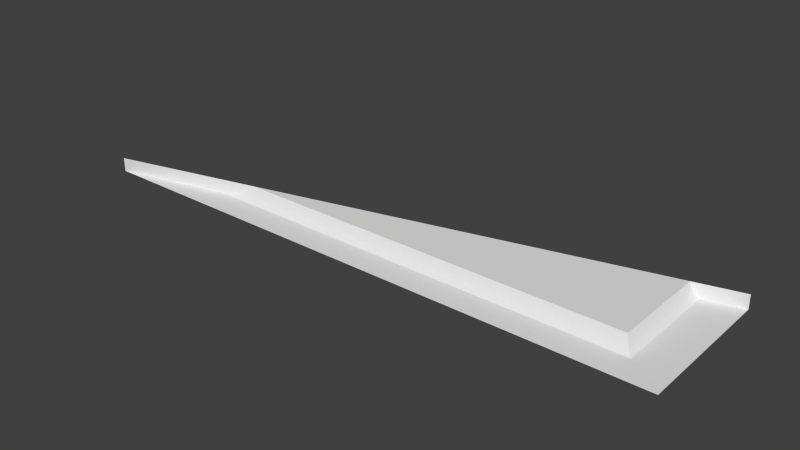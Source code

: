# Source: sec1_1c_slice64high.blend  (saved by Blender 2.76.0; exported with 4.5.12 LTS)
import bpy
from mathutils import Matrix  # noqa: F401  (used for matrix-valued properties, if any)

bpy.ops.wm.read_factory_settings(use_empty=True)
scene = bpy.context.scene
scene.name = 'Scene'

# ---- collections
col_collection_7 = bpy.data.collections.new('Collection 7'); scene.collection.children.link(col_collection_7)

# ---- materials (node trees are filled in below, after node groups)
mat_sec1_1c = bpy.data.materials.new('sec1_1c')
mat_sec1_1c.alpha_threshold = 0.0
mat_sec1_1c.use_transparent_shadow = False
mat_sec1_1c.roughness = 0.5
mat_sec1_1c.specular_intensity = 0.0
mat_sec1_1c.line_color = (0.0, 0.0, 0.0, 1.0)

# ---- material node trees

# ---- world
world_world = bpy.data.worlds.new('World'); scene.world = world_world
world_world.color = (0.05088, 0.05088, 0.05088)
world_world.use_sun_shadow = False
world_world.sun_shadow_jitter_overblur = 0.0
world_world.cycles.sampling_method = 'NONE'
world_world.cycles.sample_map_resolution = 256

# ---- meshes
me_sec1_1c_png = bpy.data.meshes.new('sec1_1c.png')
me_sec1_1c_png.from_pydata([(1.28, 1.28, 1.28), (-1.28, 1.28, 1.28), (1.08, 1.34, 1.12), (1.12, 1.28, 1.16), (1.1, 1.3, 1.14), (1.28, 1.28, 0.64), (1.1, 1.3, 0.685), (-0.7992, 1.28, 1.16), (-0.6401, 1.34, 1.12), (1.12, 1.28, 0.68), (1.08, 1.34, 0.69), (-0.719, 1.3, 1.14), (-1.28, 1.34, 1.28), (1.28, 1.34, 0.64)], [], [(3, 9, 5, 0), (4, 6, 9, 3), (2, 10, 6, 4), (11, 8, 2, 4), (8, 10, 2), (1, 7, 3, 0), (7, 11, 4, 3), (5, 9, 6, 10, 13), (8, 11, 7, 1, 12)])
_uv = me_sec1_1c_png.uv_layers.new(name='UVMap')
_uv.uv.foreach_set('vector', [0.9375, 0.953, 0.9375, 0.7656, 1.0, 0.75, 1.0, 1.0, 0.9296, 0.9452, 0.9296, 0.7676, 0.9375, 0.7656, 0.9375, 0.953, 0.9219, 0.9375, 0.9219, 0.7695, 0.9296, 0.7676, 0.9296, 0.9452, 0.2192, 0.9452, 0.25, 0.9375, 0.9219, 0.9375, 0.9296, 0.9452, 0.25, 0.9375, 0.9219, 0.7695, 0.9219, 0.9375, 0.0, 1.0, 0.1878, 0.953, 0.9375, 0.953, 1.0, 1.0, 0.1878, 0.953, 0.2192, 0.9452, 0.9296, 0.9452, 0.9375, 0.953, 1.0, 0.75, 0.9375, 0.7656, 0.9296, 0.7676, 0.9219, 0.7695, 1.0, 0.7331, 0.25, 0.9375, 0.2192, 0.9452, 0.1878, 0.953, 0.0, 1.0, -3.857e-05, 0.978])
_ca = me_sec1_1c_png.color_attributes.new('Col', 'BYTE_COLOR', 'CORNER')
_ca.data.foreach_set('color', [0.6654, 0.0, 0.0, 1.0, 0.6654, 0.0, 0.0, 1.0, 0.6654, 0.0, 0.0, 1.0, 0.6654, 0.0, 0.0, 1.0, 0.6654, 0.0, 0.0, 1.0, 0.6654, 0.0, 0.0, 1.0, 0.6654, 0.0, 0.0, 1.0, 0.6654, 0.0, 0.0, 1.0, 0.6654, 0.0, 0.0, 1.0, 0.6654, 0.0, 0.0, 1.0, 0.6654, 0.0, 0.0, 1.0, 0.6654, 0.0, 0.0, 1.0, 0.6654, 0.0, 0.0, 1.0, 0.6654, 0.0, 0.0, 1.0, 0.6654, 0.0, 0.0, 1.0, 0.6654, 0.0, 0.0, 1.0, 0.6654, 0.0, 0.0, 1.0, 0.6654, 0.0, 0.0, 1.0, 0.6654, 0.0, 0.0, 1.0, 0.6654, 0.0, 0.0, 1.0, 0.6654, 0.0, 0.0, 1.0, 0.6654, 0.0, 0.0, 1.0, 0.6654, 0.0, 0.0, 1.0, 0.6654, 0.0, 0.0, 1.0, 0.6654, 0.0, 0.0, 1.0, 0.6654, 0.0, 0.0, 1.0, 0.6654, 0.0, 0.0, 1.0, 0.6654, 0.0, 0.0, 1.0, 0.6654, 0.0, 0.0, 1.0, 0.6654, 0.0, 0.0, 1.0, 0.6654, 0.0, 0.0, 1.0, 0.6654, 0.0, 0.0, 1.0, 0.6654, 0.0, 0.0, 1.0, 0.6654, 0.0, 0.0, 1.0, 0.6654, 0.0, 0.0, 1.0, 0.6654, 0.0, 0.0, 1.0, 0.6654, 0.0, 0.0, 1.0])
me_sec1_1c_png.materials.append(mat_sec1_1c)
me_sec1_1c_png.use_remesh_preserve_volume = False
me_sec1_1c_png.use_remesh_preserve_attributes = False
me_sec1_1c_png.use_mirror_vertex_groups = False
me_sec1_1c_png.update()

# ---- objects
ob_sec1_1c_mesh = bpy.data.objects.new('sec1_1c_mesh', me_sec1_1c_png)

# ---- transforms, parenting, visibility, modifiers, constraints
ob_sec1_1c_mesh.location = (0.0, 0.0, 0.0)
ob_sec1_1c_mesh.rotation_euler = (1.571, 0.0, 0.0)
ob_sec1_1c_mesh.lineart.crease_threshold = 0.0

# ---- collection membership
col_collection_7.objects.link(ob_sec1_1c_mesh)

# ---- scene / render settings (as saved in the file)
scene.frame_start = 1; scene.frame_end = 2; scene.frame_set(1)
scene.render.engine = 'BLENDER_EEVEE_NEXT'
scene.render.image_settings.color_mode = 'RGB'
scene.render.image_settings.compression = 90
scene.render.resolution_percentage = 50
scene.render.dither_intensity = 0.0
scene.render.bake_margin = 2
scene.render.bake_bias = 0.0
scene.cycles.use_denoising = False
scene.cycles.samples = 10
scene.cycles.sampling_pattern = 'TABULATED_SOBOL'
scene.cycles.light_sampling_threshold = 0.0
scene.cycles.use_adaptive_sampling = False
scene.cycles.use_light_tree = False
scene.cycles.blur_glossy = 0.0
scene.cycles.volume_bounces = 1
scene.cycles.pixel_filter_type = 'GAUSSIAN'
scene.cycles.sample_clamp_indirect = 0.0
scene.view_settings.view_transform = 'Standard'
bpy.context.view_layer.update()

# ---- added for rendering (the .blend has no active camera and no usable light): camera, sun
cam_auto = bpy.data.cameras.new('AutoCamera')
cam_auto.lens = 50.0
cam_auto.sensor_width = 36.0
cam_auto.clip_end = 1000.0
ob_auto_camera = bpy.data.objects.new('AutoCamera', cam_auto)
scene.collection.objects.link(ob_auto_camera)
ob_auto_camera.location = (2.4421, -3.89052, 3.26368)
ob_auto_camera.rotation_euler = (1.09748, -7.21219e-08, 0.694738)
scene.camera = ob_auto_camera
light_auto_sun = bpy.data.lights.new('AutoSun', 'SUN')
light_auto_sun.energy = 3.0
light_auto_sun.angle = 0.0523599
ob_auto_sun = bpy.data.objects.new('AutoSun', light_auto_sun)
scene.collection.objects.link(ob_auto_sun)
ob_auto_sun.rotation_euler = (0.872665, 0.174533, 0.523599)
bpy.context.view_layer.update()
